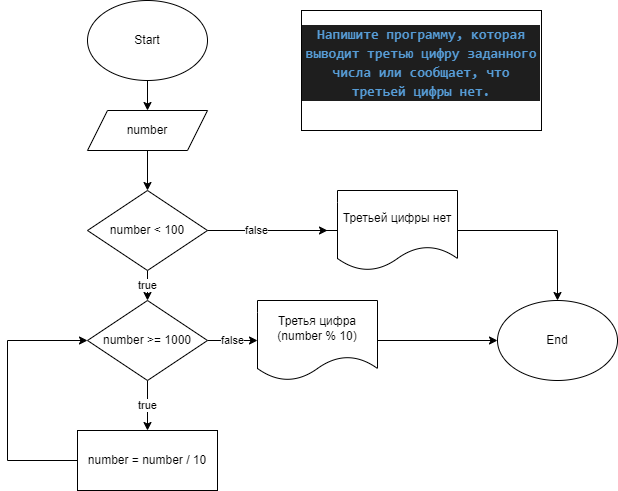

The diagram above was exported from draw.io. Its source (the exported page's mxGraphModel, read from the mxfile embedded in the PNG):
<mxGraphModel dx="880" dy="532" grid="1" gridSize="10" guides="1" tooltips="1" connect="1" arrows="1" fold="1" page="1" pageScale="1" pageWidth="827" pageHeight="1169" math="0" shadow="0">
  <root>
    <mxCell id="0" />
    <mxCell id="1" parent="0" />
    <mxCell id="y6qwQ8WuuOzajTiXoPeb-4" value="" style="edgeStyle=orthogonalEdgeStyle;rounded=0;orthogonalLoop=1;jettySize=auto;html=1;" edge="1" parent="1" source="y6qwQ8WuuOzajTiXoPeb-1" target="y6qwQ8WuuOzajTiXoPeb-3">
      <mxGeometry relative="1" as="geometry" />
    </mxCell>
    <mxCell id="y6qwQ8WuuOzajTiXoPeb-1" value="Start" style="ellipse;whiteSpace=wrap;html=1;" vertex="1" parent="1">
      <mxGeometry x="200" y="30" width="120" height="80" as="geometry" />
    </mxCell>
    <mxCell id="y6qwQ8WuuOzajTiXoPeb-3" value="number" style="shape=parallelogram;perimeter=parallelogramPerimeter;whiteSpace=wrap;html=1;fixedSize=1;" vertex="1" parent="1">
      <mxGeometry x="200" y="140" width="120" height="40" as="geometry" />
    </mxCell>
    <mxCell id="y6qwQ8WuuOzajTiXoPeb-19" value="&#10;&lt;div style=&quot;color: rgb(212, 212, 212); background-color: rgb(30, 30, 30); font-family: Consolas, &amp;quot;Courier New&amp;quot;, monospace; font-weight: normal; font-size: 14px; line-height: 19px;&quot;&gt;&lt;div&gt;&lt;span style=&quot;color: #569cd6;font-weight: bold;&quot;&gt;Напишите программу, которая выводит третью цифру заданного числа или сообщает, что третьей цифры нет.&lt;/span&gt;&lt;/div&gt;&lt;/div&gt;&#10;&#10;" style="rounded=0;whiteSpace=wrap;html=1;" vertex="1" parent="1">
      <mxGeometry x="414" y="40" width="240" height="120" as="geometry" />
    </mxCell>
    <mxCell id="y6qwQ8WuuOzajTiXoPeb-47" value="true" style="edgeStyle=orthogonalEdgeStyle;rounded=0;orthogonalLoop=1;jettySize=auto;html=1;" edge="1" parent="1">
      <mxGeometry relative="1" as="geometry">
        <mxPoint x="260" y="300" as="sourcePoint" />
        <mxPoint x="260" y="330" as="targetPoint" />
      </mxGeometry>
    </mxCell>
    <mxCell id="y6qwQ8WuuOzajTiXoPeb-61" value="false" style="edgeStyle=orthogonalEdgeStyle;rounded=0;orthogonalLoop=1;jettySize=auto;html=1;startArrow=none;" edge="1" parent="1" source="y6qwQ8WuuOzajTiXoPeb-79">
      <mxGeometry x="0.434" relative="1" as="geometry">
        <mxPoint x="309" y="260" as="sourcePoint" />
        <mxPoint x="440" y="260" as="targetPoint" />
        <Array as="points">
          <mxPoint x="320" y="260" />
          <mxPoint x="320" y="260" />
        </Array>
        <mxPoint as="offset" />
      </mxGeometry>
    </mxCell>
    <mxCell id="y6qwQ8WuuOzajTiXoPeb-62" value="number &amp;lt; 100" style="rhombus;whiteSpace=wrap;html=1;" vertex="1" parent="1">
      <mxGeometry x="200" y="220" width="120" height="80" as="geometry" />
    </mxCell>
    <mxCell id="y6qwQ8WuuOzajTiXoPeb-66" value="" style="edgeStyle=orthogonalEdgeStyle;rounded=0;orthogonalLoop=1;jettySize=auto;html=1;" edge="1" parent="1" target="y6qwQ8WuuOzajTiXoPeb-62">
      <mxGeometry relative="1" as="geometry">
        <mxPoint x="260" y="180" as="sourcePoint" />
      </mxGeometry>
    </mxCell>
    <mxCell id="y6qwQ8WuuOzajTiXoPeb-69" value="false" style="edgeStyle=orthogonalEdgeStyle;rounded=0;orthogonalLoop=1;jettySize=auto;html=1;" edge="1" parent="1" source="y6qwQ8WuuOzajTiXoPeb-67">
      <mxGeometry relative="1" as="geometry">
        <mxPoint x="370" y="370" as="targetPoint" />
      </mxGeometry>
    </mxCell>
    <mxCell id="y6qwQ8WuuOzajTiXoPeb-84" value="true" style="edgeStyle=orthogonalEdgeStyle;rounded=0;orthogonalLoop=1;jettySize=auto;html=1;" edge="1" parent="1" source="y6qwQ8WuuOzajTiXoPeb-67">
      <mxGeometry relative="1" as="geometry">
        <mxPoint x="260" y="460" as="targetPoint" />
      </mxGeometry>
    </mxCell>
    <mxCell id="y6qwQ8WuuOzajTiXoPeb-67" value="number &amp;gt;= 1000" style="rhombus;whiteSpace=wrap;html=1;" vertex="1" parent="1">
      <mxGeometry x="200" y="330" width="120" height="80" as="geometry" />
    </mxCell>
    <mxCell id="y6qwQ8WuuOzajTiXoPeb-82" value="" style="edgeStyle=orthogonalEdgeStyle;rounded=0;orthogonalLoop=1;jettySize=auto;html=1;" edge="1" parent="1" source="y6qwQ8WuuOzajTiXoPeb-79" target="y6qwQ8WuuOzajTiXoPeb-81">
      <mxGeometry relative="1" as="geometry" />
    </mxCell>
    <mxCell id="y6qwQ8WuuOzajTiXoPeb-79" value="Третьей цифры нет" style="shape=document;whiteSpace=wrap;html=1;boundedLbl=1;" vertex="1" parent="1">
      <mxGeometry x="450" y="220" width="120" height="80" as="geometry" />
    </mxCell>
    <mxCell id="y6qwQ8WuuOzajTiXoPeb-81" value="End" style="ellipse;whiteSpace=wrap;html=1;" vertex="1" parent="1">
      <mxGeometry x="610" y="330" width="120" height="80" as="geometry" />
    </mxCell>
    <mxCell id="y6qwQ8WuuOzajTiXoPeb-86" style="edgeStyle=orthogonalEdgeStyle;rounded=0;orthogonalLoop=1;jettySize=auto;html=1;entryX=0;entryY=0.5;entryDx=0;entryDy=0;" edge="1" parent="1" source="y6qwQ8WuuOzajTiXoPeb-85" target="y6qwQ8WuuOzajTiXoPeb-67">
      <mxGeometry relative="1" as="geometry">
        <Array as="points">
          <mxPoint x="120" y="490" />
          <mxPoint x="120" y="370" />
        </Array>
      </mxGeometry>
    </mxCell>
    <mxCell id="y6qwQ8WuuOzajTiXoPeb-85" value="number = number / 10" style="rounded=0;whiteSpace=wrap;html=1;" vertex="1" parent="1">
      <mxGeometry x="190" y="460" width="140" height="60" as="geometry" />
    </mxCell>
    <mxCell id="y6qwQ8WuuOzajTiXoPeb-89" style="edgeStyle=orthogonalEdgeStyle;rounded=0;orthogonalLoop=1;jettySize=auto;html=1;entryX=0;entryY=0.5;entryDx=0;entryDy=0;" edge="1" parent="1" source="y6qwQ8WuuOzajTiXoPeb-88" target="y6qwQ8WuuOzajTiXoPeb-81">
      <mxGeometry relative="1" as="geometry" />
    </mxCell>
    <mxCell id="y6qwQ8WuuOzajTiXoPeb-88" value="Третья цифра (number % 10)" style="shape=document;whiteSpace=wrap;html=1;boundedLbl=1;" vertex="1" parent="1">
      <mxGeometry x="370" y="330" width="120" height="80" as="geometry" />
    </mxCell>
  </root>
</mxGraphModel>